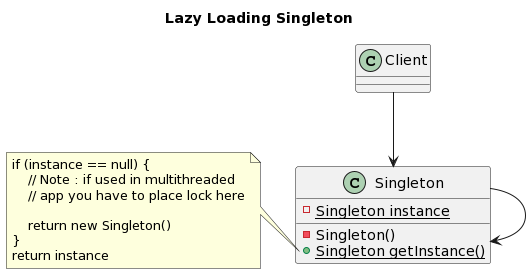

The diagram above was rendered by PlantUML. Its source (embedded in the PNG):
@startuml
title Lazy Loading Singleton

class Singleton {
    {static} - Singleton instance 
    - Singleton()
    {static} + Singleton getInstance()
}

Client --> Singleton
Singleton --> Singleton

note left of Singleton::getInstance
    if (instance == null) {
        // Note : if used in multithreaded 
        // app you have to place lock here
        
        return new Singleton()
    }
    return instance
end note
@enduml